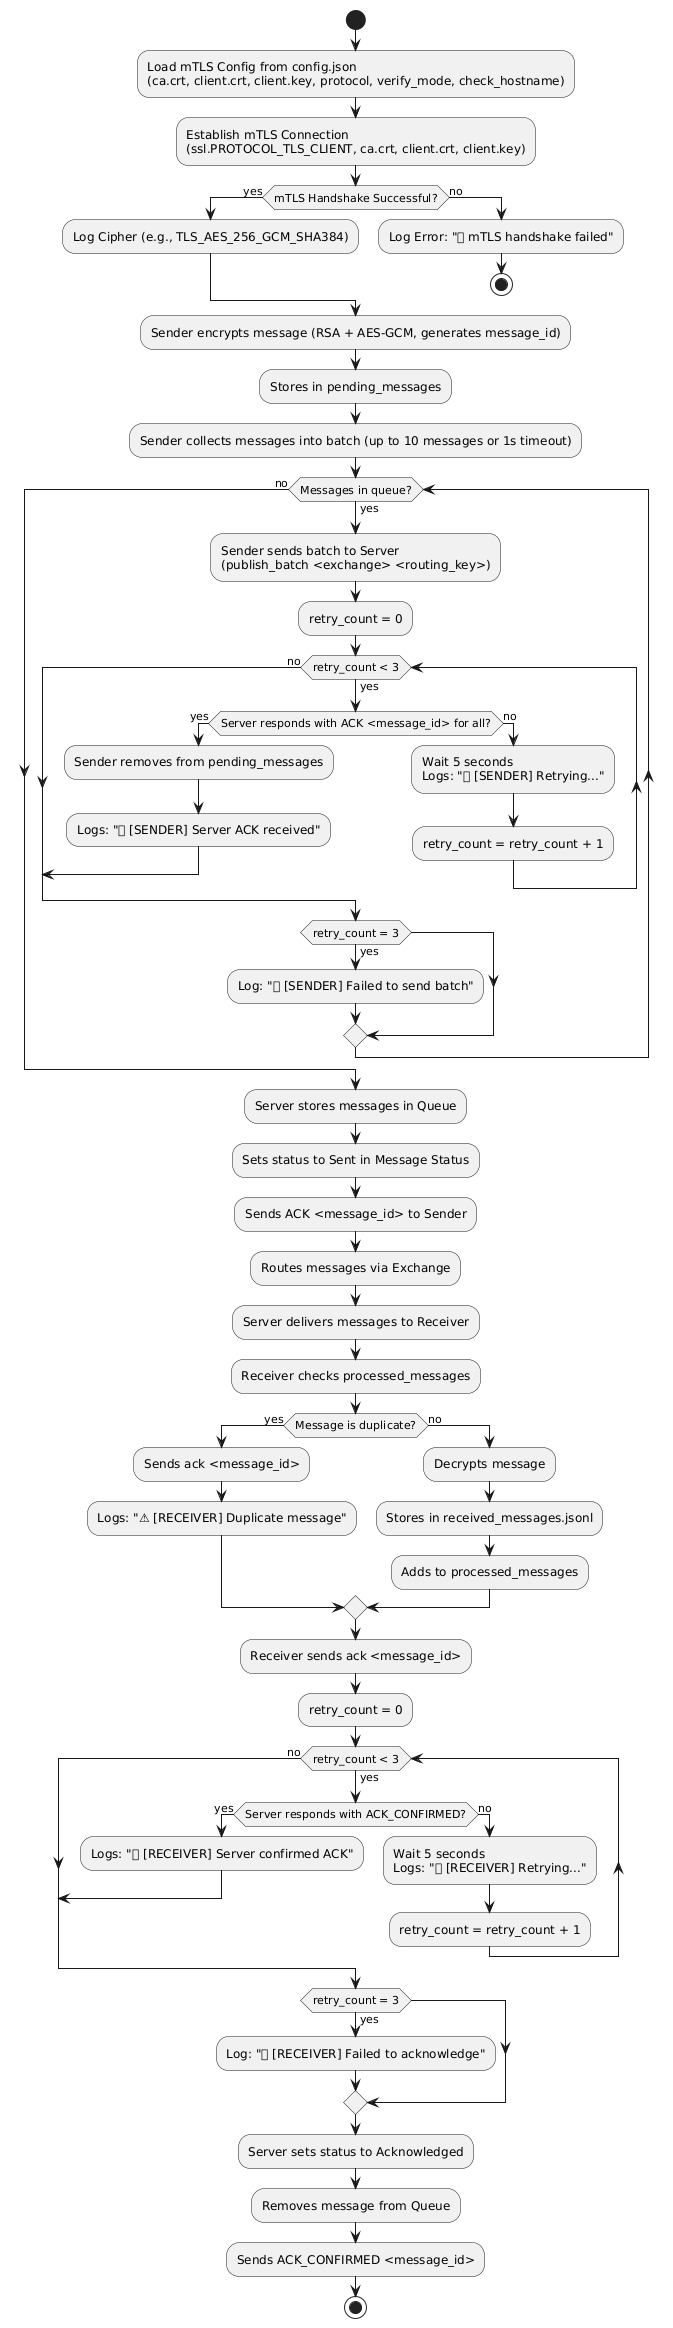

The diagram above was rendered by PlantUML. Its source (embedded in the PNG):
@startuml
start

:Load mTLS Config from config.json\n(ca.crt, client.crt, client.key, protocol, verify_mode, check_hostname);
:Establish mTLS Connection\n(ssl.PROTOCOL_TLS_CLIENT, ca.crt, client.crt, client.key);
if (mTLS Handshake Successful?) then (yes)
    :Log Cipher (e.g., TLS_AES_256_GCM_SHA384);
else (no)
    :Log Error: "❌ mTLS handshake failed";
    stop
endif

:Sender encrypts message (RSA + AES-GCM, generates message_id);
:Stores in pending_messages;

:Sender collects messages into batch (up to 10 messages or 1s timeout);

while (Messages in queue?) is (yes)
    :Sender sends batch to Server\n(publish_batch <exchange> <routing_key>);
    :retry_count = 0;
    while (retry_count < 3) is (yes)
        if (Server responds with ACK <message_id> for all?) then (yes)
            :Sender removes from pending_messages;
            :Logs: "✅ [SENDER] Server ACK received";
            break
        else (no)
            :Wait 5 seconds\nLogs: "🔁 [SENDER] Retrying...";
            :retry_count = retry_count + 1;
        endif
    endwhile (no)
    if (retry_count = 3) then (yes)
        :Log: "❌ [SENDER] Failed to send batch";
    endif
endwhile (no)

:Server stores messages in Queue;
:Sets status to Sent in Message Status;
:Sends ACK <message_id> to Sender;
:Routes messages via Exchange;

:Server delivers messages to Receiver;

:Receiver checks processed_messages;
if (Message is duplicate?) then (yes)
    :Sends ack <message_id>;
    :Logs: "⚠ [RECEIVER] Duplicate message";
else (no)
    :Decrypts message;
    :Stores in received_messages.jsonl;
    :Adds to processed_messages;
endif

:Receiver sends ack <message_id>;
:retry_count = 0;
while (retry_count < 3) is (yes)
    if (Server responds with ACK_CONFIRMED?) then (yes)
        :Logs: "✅ [RECEIVER] Server confirmed ACK";
        break
    else (no)
        :Wait 5 seconds\nLogs: "🔁 [RECEIVER] Retrying...";
        :retry_count = retry_count + 1;
    endif
endwhile (no)
if (retry_count = 3) then (yes)
    :Log: "❌ [RECEIVER] Failed to acknowledge";
endif

:Server sets status to Acknowledged;
:Removes message from Queue;
:Sends ACK_CONFIRMED <message_id>;

stop
@enduml